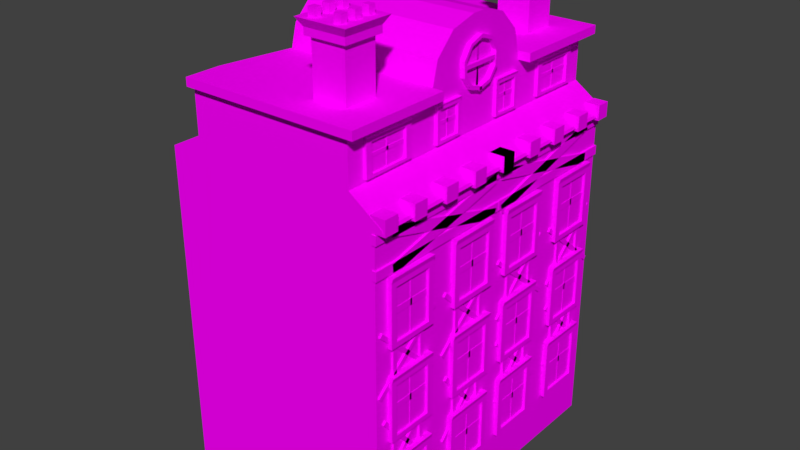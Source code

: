 # Source: b12.blend  (saved by Blender 2.77.0; exported with 4.5.12 LTS)
import bpy
from mathutils import Matrix  # noqa: F401  (used for matrix-valued properties, if any)

bpy.ops.wm.read_factory_settings(use_empty=True)
scene = bpy.context.scene
scene.name = 'Scene'

# ---- collections
col_collection_1 = bpy.data.collections.new('Collection 1'); scene.collection.children.link(col_collection_1)

# ---- images (referenced by path relative to the original .blend; pixels are not part of the script)
import os
ASSET_DIR = os.environ.get("B2B_ASSET_DIR", "")  # directory of the original .blend (textures are referenced by path, not embedded)
HERE = os.path.dirname(os.path.abspath(__file__))  # packed textures are extracted next to this script under _unpacked/

def load_image(name, relpath, width, height, colorspace="sRGB"):
    """Load a texture the original file referenced (path relative to the .blend, or extracted next to this script)."""
    p = next((c for c in (os.path.join(HERE, relpath), os.path.join(ASSET_DIR, relpath)) if relpath and os.path.exists(c)), "")
    if p:
        img = bpy.data.images.load(p, check_existing=True)
        img.name = name
    else:  # same state as the original file: an image datablock whose file is absent (Cycles renders it pink)
        img = bpy.data.images.new(name, width, height)
        img.source = "FILE"
        img.filepath = "//" + (relpath or name)
    img.colorspace_settings.name = colorspace
    return img
img_colorpalette_jpg_005 = load_image('colorPalette.jpg.005', 'colorPalette.jpg', 1024, 1024, 'sRGB')

# ---- materials (node trees are filled in below, after node groups)
mat_material_004 = bpy.data.materials.new('Material.004')
mat_material_004.alpha_threshold = 0.0
mat_material_004.roughness = 0.5
mat_material_004.line_color = (0.0, 0.0, 0.0, 1.0)

# ---- material node trees
mat_material_004.use_nodes = True; mat_material_004.node_tree.nodes.clear()
_N = mat_material_004.node_tree.nodes; _L = mat_material_004.node_tree.links
n0 = _N.new('ShaderNodeOutputMaterial'); n0.name = 'Material Output'; n0.location = (300, 300)
n1 = _N.new('ShaderNodeBsdfDiffuse'); n1.name = 'Diffuse BSDF'; n1.location = (10, 300)
n2 = _N.new('ShaderNodeTexImage'); n2.name = 'Image Texture'; n2.location = (228, 132)
n2.width = 140
n2.image = img_colorpalette_jpg_005
n3 = _N.new('ShaderNodeTexCoord'); n3.name = 'Texture Coordinate'; n3.location = (-183, 230)
_L.new(n1.outputs[0], n0.inputs[0])
_L.new(n3.outputs[2], n2.inputs[0])
_L.new(n2.outputs[0], n1.inputs[0])
n0.is_active_output = True

# ---- world
world_world = bpy.data.worlds.new('World'); scene.world = world_world
world_world.color = (0.05088, 0.05088, 0.05088)
world_world.use_sun_shadow = False
world_world.sun_shadow_jitter_overblur = 0.0
world_world.cycles.sampling_method = 'MANUAL'

# ---- meshes
me_cube = bpy.data.meshes.new('Cube')
me_cube.from_pydata([(3.02, 4.248, 0.00475), (-3.02, 4.248, 0.00475), (3.02, 4.248, 8.963), (-3.02, 4.248, 8.963), (3.02, 4.248, 9.237), (-3.02, 4.248, 9.237), (2.345, 4.248, 9.703), (3.02, 4.248, 9.237), (3.099, 4.248, 9.191), (3.038, 4.248, 8.963), (3.215, 4.248, 9.104), (3.244, 4.248, 9.03), (3.182, 4.248, 8.981), (-2.131, 4.248, 9.703), (-1.795, 1.605, 9.703), (2.345, 1.605, 9.72), (-2.131, 4.248, 10.91), (2.345, 4.248, 10.91), (-1.795, 0.1806, 12.41), (-1.795, 1.605, 10.98), (-1.795, 0.8927, 12.22), (-1.795, 1.414, 11.7), (2.345, 1.605, 10.98), (2.345, 0.1806, 12.41), (2.345, 1.414, 11.7), (2.345, 0.8927, 12.22), (2.345, 1.605, 10.91), (-1.795, 1.605, 10.91), (2.345, 3.501, 11.13), (2.345, 1.605, 11.13), (-1.795, 1.605, 11.13), (-2.131, 3.501, 11.13), (2.664, 4.455, 10.91), (2.664, 1.605, 10.91), (-2.131, 4.455, 10.91), (2.664, 4.455, 11.13), (2.664, 1.605, 11.13), (-2.131, 4.455, 11.13), (2.221, -0.01614, 11.29), (2.221, 0.4005, 11.8), (2.464, 0.4005, 11.8), (2.221, 0.6232, 11.47), (2.464, 0.6232, 11.47), (2.221, 0.6078, 11.07), (2.464, 0.6078, 11.07), (2.221, 0.3603, 10.75), (2.464, 0.3603, 10.75), (2.221, -0.04096, 10.64), (2.464, -0.04096, 10.64), (2.221, 0.0, 11.94), (2.464, 0.0, 11.94), (2.378, 0.5602, 11.34), (2.447, 0.5602, 11.34), (2.378, 0.5602, 11.24), (2.447, 0.5602, 11.24), (2.464, 0.5381, 11.44), (2.464, 0.3458, 11.73), (2.464, 0.5249, 11.1), (2.464, 0.3111, 10.83), (2.464, -0.03757, 10.73), (2.464, 0.0, 11.85), (2.351, 0.3458, 11.73), (2.351, -0.01614, 11.29), (2.351, 0.5381, 11.44), (2.351, 0.5249, 11.1), (2.351, 0.3111, 10.83), (2.351, -0.03757, 10.73), (2.351, 0.0, 11.85), (2.425, 2.53, 9.864), (2.425, 2.53, 10.58), (2.312, 2.366, 9.8), (2.425, 3.616, 9.858), (2.425, 3.616, 10.58), (2.312, 3.78, 9.787), (2.425, 2.366, 9.804), (2.425, 2.366, 10.65), (2.425, 3.78, 10.65), (2.425, 3.78, 9.787), (2.358, 2.53, 9.863), (2.358, 2.53, 10.58), (2.358, 3.616, 10.58), (2.358, 3.616, 9.858), (2.369, 2.518, 10.21), (2.369, 2.518, 10.3), (2.287, 2.518, 10.21), (2.287, 2.518, 10.3), (2.369, 3.628, 10.21), (2.369, 3.628, 10.3), (2.287, 3.628, 10.21), (2.287, 3.628, 10.3), (2.369, 3.046, 10.59), (2.369, 3.1, 10.59), (2.287, 3.046, 10.59), (2.287, 3.1, 10.59), (2.369, 3.046, 9.828), (2.369, 3.1, 9.828), (2.287, 3.046, 9.828), (2.287, 3.1, 9.828), (2.455, 2.375, 10.71), (2.281, 2.375, 10.71), (2.281, 3.771, 10.71), (2.455, 3.771, 10.71), (3.02, 0.0, 0.00475), (-3.02, 0.0, 0.00475), (3.02, 0.0, 8.966), (-3.02, 0.0, 8.963), (3.02, 0.0, 9.237), (-3.02, 0.0, 9.237), (3.02, 0.0, 9.237), (-2.131, 0.0, 9.703), (2.345, 0.0, 9.703), (3.099, 0.0, 9.192), (3.215, 0.0, 9.106), (3.244, 0.0, 9.033), (3.182, 0.0, 8.984), (3.038, 0.0, 8.966), (-1.795, 0.0, 9.703), (2.345, 0.0, 9.703), (2.447, 0.0, 11.34), (2.378, 0.0, 11.34), (2.447, 0.0, 11.24), (2.378, 0.0, 11.24), (-1.795, 0.0, 12.41), (2.345, 0.0, 12.41), (3.149, 2.626, 6.192), (3.149, 2.626, 7.554), (3.036, 2.462, 6.059), (3.149, 3.712, 6.192), (3.149, 3.712, 7.554), (3.036, 3.875, 6.059), (3.149, 2.462, 6.059), (3.149, 2.462, 7.689), (3.149, 3.875, 7.688), (3.149, 3.875, 6.059), (3.082, 2.626, 6.192), (3.082, 2.626, 7.554), (3.082, 3.712, 7.553), (3.082, 3.712, 6.192), (3.093, 2.614, 6.849), (3.093, 2.614, 7.02), (3.011, 2.614, 6.849), (3.011, 2.614, 7.02), (3.093, 3.724, 6.849), (3.093, 3.724, 7.02), (3.011, 3.724, 6.849), (3.011, 3.724, 7.02), (3.093, 3.142, 7.582), (3.093, 3.196, 7.582), (3.011, 3.142, 7.581), (3.011, 3.196, 7.581), (3.093, 3.142, 6.136), (3.093, 3.196, 6.136), (3.011, 3.142, 6.136), (3.011, 3.196, 6.136), (3.18, 2.471, 7.81), (3.005, 2.471, 7.807), (3.005, 3.866, 7.806), (3.18, 3.866, 7.808), (3.149, 2.626, 3.727), (3.149, 2.626, 5.082), (3.036, 2.462, 3.594), (3.149, 3.712, 3.727), (3.149, 3.712, 5.082), (3.036, 3.875, 3.594), (3.149, 2.462, 3.594), (3.149, 2.462, 5.214), (3.149, 3.875, 5.214), (3.149, 3.875, 3.594), (3.082, 2.626, 3.727), (3.082, 2.626, 5.082), (3.082, 3.712, 5.082), (3.082, 3.712, 3.727), (3.093, 2.614, 4.385), (3.093, 2.614, 4.555), (3.011, 2.614, 4.385), (3.011, 2.614, 4.555), (3.093, 3.724, 4.385), (3.093, 3.724, 4.555), (3.011, 3.724, 4.385), (3.011, 3.724, 4.555), (3.093, 3.142, 5.095), (3.093, 3.196, 5.095), (3.011, 3.142, 5.095), (3.011, 3.196, 5.095), (3.093, 3.142, 3.671), (3.093, 3.196, 3.671), (3.011, 3.142, 3.671), (3.011, 3.196, 3.671), (3.18, 2.471, 5.325), (3.005, 2.471, 5.325), (3.005, 3.866, 5.325), (3.18, 3.866, 5.325), (3.149, 2.626, 1.468), (3.149, 2.626, 2.823), (3.036, 2.462, 1.335), (3.149, 3.712, 1.468), (3.149, 3.712, 2.823), (3.036, 3.875, 1.335), (3.149, 2.462, 1.335), (3.149, 2.462, 2.955), (3.149, 3.875, 2.955), (3.149, 3.875, 1.335), (3.082, 2.626, 1.468), (3.082, 2.626, 2.823), (3.082, 3.712, 2.823), (3.082, 3.712, 1.468), (3.093, 2.614, 2.126), (3.093, 2.614, 2.296), (3.011, 2.614, 2.126), (3.011, 2.614, 2.296), (3.093, 3.724, 2.126), (3.093, 3.724, 2.296), (3.011, 3.724, 2.126), (3.011, 3.724, 2.296), (3.093, 3.142, 2.836), (3.093, 3.196, 2.836), (3.011, 3.142, 2.836), (3.011, 3.196, 2.836), (3.093, 3.142, 1.413), (3.093, 3.196, 1.413), (3.011, 3.142, 1.413), (3.011, 3.196, 1.413), (3.18, 2.471, 3.066), (3.005, 2.471, 3.066), (3.005, 3.866, 3.066), (3.18, 3.866, 3.066), (2.957, 3.622, 6.295), (2.957, 3.622, 5.045), (3.071, 3.724, 7.796), (3.071, 0.1093, 8.611), (3.071, 3.748, 8.071), (3.071, 0.1332, 8.887), (2.957, 3.724, 7.796), (2.957, 0.1093, 8.611), (2.957, 0.1332, 8.887), (2.957, 3.748, 8.071), (2.957, 3.737, 5.045), (2.957, 3.737, 6.295), (3.071, 3.622, 5.045), (3.071, 3.622, 6.295), (3.071, 3.737, 5.045), (3.071, 3.737, 6.295), (2.957, 2.696, 6.295), (2.957, 2.696, 5.045), (2.957, 2.811, 5.045), (2.957, 2.811, 6.295), (3.071, 2.696, 5.045), (3.071, 2.696, 6.295), (3.071, 2.811, 5.045), (3.071, 2.811, 6.295), (2.957, 2.276, 6.407), (2.957, 4.139, 4.845), (2.957, 4.213, 4.933), (2.957, 2.35, 6.495), (3.071, 4.139, 4.845), (3.071, 2.276, 6.407), (3.071, 4.213, 4.933), (3.071, 2.35, 6.495), (2.957, 3.622, 3.895), (2.957, 3.622, 2.645), (2.957, 3.737, 2.645), (2.957, 3.737, 3.895), (3.071, 3.622, 2.645), (3.071, 3.622, 3.895), (3.071, 3.737, 2.645), (3.071, 3.737, 3.895), (2.957, 2.696, 3.895), (2.957, 2.696, 2.645), (2.957, 2.811, 2.645), (2.957, 2.811, 3.895), (3.071, 2.696, 2.645), (3.071, 2.696, 3.895), (3.071, 2.811, 2.645), (3.071, 2.811, 3.895), (2.957, 2.507, 2.302), (2.957, 4.069, 4.165), (2.957, 3.981, 4.239), (2.957, 2.419, 2.375), (3.071, 4.069, 4.165), (3.071, 2.507, 2.302), (3.071, 3.981, 4.239), (3.071, 2.419, 2.375), (3.149, 0.4355, 6.192), (3.149, 0.4355, 7.554), (3.036, 0.2718, 6.059), (3.149, 1.522, 6.192), (3.149, 1.522, 7.554), (3.036, 1.685, 6.059), (3.149, 0.2718, 6.059), (3.149, 0.2718, 7.689), (3.149, 1.685, 7.688), (3.149, 1.685, 6.059), (3.082, 0.4355, 6.192), (3.082, 0.4355, 7.554), (3.082, 1.522, 7.553), (3.082, 1.522, 6.192), (3.093, 0.4235, 6.849), (3.093, 0.4235, 7.02), (3.011, 0.4235, 6.849), (3.011, 0.4235, 7.02), (3.093, 1.534, 6.849), (3.093, 1.534, 7.02), (3.011, 1.534, 6.849), (3.011, 1.534, 7.02), (3.093, 0.9515, 7.582), (3.093, 1.006, 7.582), (3.011, 0.9515, 7.581), (3.011, 1.006, 7.581), (3.093, 0.9515, 6.136), (3.093, 1.006, 6.136), (3.011, 0.9515, 6.136), (3.011, 1.006, 6.136), (3.18, 0.2808, 7.81), (3.005, 0.2808, 7.807), (3.005, 1.676, 7.806), (3.18, 1.676, 7.808), (3.149, 0.4355, 3.727), (3.149, 0.4355, 5.082), (3.036, 0.2718, 3.594), (3.149, 1.522, 3.727), (3.149, 1.522, 5.082), (3.036, 1.685, 3.594), (3.149, 0.2718, 3.594), (3.149, 0.2718, 5.214), (3.149, 1.685, 5.214), (3.149, 1.685, 3.594), (3.082, 0.4355, 3.727), (3.082, 0.4355, 5.082), (3.082, 1.522, 5.082), (3.082, 1.522, 3.727), (3.093, 0.4235, 4.385), (3.093, 0.4235, 4.555), (3.011, 0.4235, 4.385), (3.011, 0.4235, 4.555), (3.093, 1.534, 4.385), (3.093, 1.534, 4.555), (3.011, 1.534, 4.385), (3.011, 1.534, 4.555), (3.093, 0.9515, 5.095), (3.093, 1.006, 5.095), (3.011, 0.9515, 5.095), (3.011, 1.006, 5.095), (3.093, 0.9515, 3.671), (3.093, 1.006, 3.671), (3.011, 0.9515, 3.671), (3.011, 1.006, 3.671), (3.18, 0.2808, 5.325), (3.005, 0.2808, 5.325), (3.005, 1.676, 5.325), (3.18, 1.676, 5.325), (3.149, 0.4355, 1.468), (3.149, 0.4355, 2.823), (3.036, 0.2718, 1.335), (3.149, 1.522, 1.468), (3.149, 1.522, 2.823), (3.036, 1.685, 1.335), (3.149, 0.2718, 1.335), (3.149, 0.2718, 2.955), (3.149, 1.685, 2.955), (3.149, 1.685, 1.335), (3.082, 0.4355, 1.468), (3.082, 0.4355, 2.823), (3.082, 1.522, 2.823), (3.082, 1.522, 1.468), (3.093, 0.4235, 2.126), (3.093, 0.4235, 2.296), (3.011, 0.4235, 2.126), (3.011, 0.4235, 2.296), (3.093, 1.534, 2.126), (3.093, 1.534, 2.296), (3.011, 1.534, 2.126), (3.011, 1.534, 2.296), (3.093, 0.9515, 2.836), (3.093, 1.006, 2.836), (3.011, 0.9515, 2.836), (3.011, 1.006, 2.836), (3.093, 0.9515, 1.413), (3.093, 1.006, 1.413), (3.011, 0.9515, 1.413), (3.011, 1.006, 1.413), (3.18, 0.2808, 3.066), (3.005, 0.2808, 3.066), (3.005, 1.676, 3.066), (3.18, 1.676, 3.066), (2.957, 1.432, 6.295), (2.957, 1.432, 5.045), (2.957, 1.547, 5.045), (2.957, 1.547, 6.295), (3.071, 1.432, 5.045), (3.071, 1.432, 6.295), (3.071, 1.547, 5.045), (3.071, 1.547, 6.295), (2.957, 0.506, 6.295), (2.957, 0.506, 5.045), (2.957, 0.6208, 5.045), (2.957, 0.6208, 6.295), (3.071, 0.506, 5.045), (3.071, 0.506, 6.295), (3.071, 0.6208, 5.045), (3.071, 0.6208, 6.295), (2.957, 0.0857, 6.407), (2.957, 1.949, 4.845), (2.957, 2.023, 4.933), (2.957, 0.1594, 6.495), (3.071, 1.949, 4.845), (3.071, 0.0857, 6.407), (3.071, 2.023, 4.933), (3.071, 0.1594, 6.495), (2.957, 1.432, 3.895), (2.957, 1.432, 2.645), (2.957, 1.547, 2.645), (2.957, 1.547, 3.895), (3.071, 1.432, 2.645), (3.071, 1.432, 3.895), (3.071, 1.547, 2.645), (3.071, 1.547, 3.895), (2.957, 0.506, 3.895), (2.957, 0.506, 2.645), (2.957, 0.6208, 2.645), (2.957, 0.6208, 3.895), (3.071, 0.506, 2.645), (3.071, 0.506, 3.895), (3.071, 0.6208, 2.645), (3.071, 0.6208, 3.895), (2.957, 0.3172, 2.302), (2.957, 1.879, 4.165), (2.957, 1.791, 4.239), (2.957, 0.2292, 2.375), (3.071, 1.879, 4.165), (3.071, 0.3172, 2.302), (3.071, 1.791, 4.239), (3.071, 0.2292, 2.375), (2.425, 0.7597, 9.864), (2.425, 0.7597, 10.58), (2.312, 0.6652, 9.8), (2.425, 1.387, 9.858), (2.425, 1.387, 10.58), (2.312, 1.481, 9.787), (2.425, 0.6652, 9.804), (2.425, 0.6652, 10.65), (2.425, 1.481, 10.65), (2.425, 1.481, 9.787), (2.358, 0.7597, 9.863), (2.358, 0.7597, 10.58), (2.358, 1.387, 10.58), (2.358, 1.387, 9.858), (2.369, 0.7528, 10.21), (2.369, 0.7528, 10.3), (2.287, 0.7528, 10.21), (2.287, 0.7528, 10.3), (2.369, 1.394, 10.21), (2.369, 1.394, 10.3), (2.287, 1.394, 10.21), (2.287, 1.394, 10.3), (2.369, 1.058, 10.59), (2.369, 1.089, 10.59), (2.287, 1.058, 10.59), (2.287, 1.089, 10.59), (2.369, 1.058, 9.828), (2.369, 1.089, 9.828), (2.287, 1.058, 9.828), (2.287, 1.089, 9.828), (2.455, 0.6703, 10.71), (2.281, 0.6703, 10.71), (2.281, 1.476, 10.71), (2.455, 1.476, 10.71), (2.905, 3.847, 8.956), (2.905, 3.847, 9.353), (2.905, 4.243, 8.956), (2.905, 4.243, 9.353), (3.302, 3.847, 8.956), (3.302, 3.847, 9.353), (3.302, 4.243, 8.956), (3.302, 4.243, 9.353), (2.905, 2.914, 8.956), (2.905, 2.914, 9.353), (2.905, 3.31, 8.956), (2.905, 3.31, 9.353), (3.302, 2.914, 8.956), (3.302, 2.914, 9.353), (3.302, 3.31, 8.956), (3.302, 3.31, 9.353), (2.905, 1.861, 8.956), (2.905, 1.861, 9.353), (2.905, 2.258, 8.956), (2.905, 2.258, 9.353), (3.302, 1.861, 8.956), (3.302, 1.861, 9.353), (3.302, 2.258, 8.956), (3.302, 2.258, 9.353), (2.905, 0.855, 8.956), (2.905, 0.855, 9.353), (2.905, 1.252, 8.956), (2.905, 1.252, 9.353), (3.302, 0.855, 8.956), (3.302, 0.855, 9.353), (3.302, 1.252, 8.956), (3.302, 1.252, 9.353), (2.905, -0.1977, 8.956), (2.905, -0.1977, 9.353), (2.905, 0.199, 8.956), (2.905, 0.199, 9.353), (3.302, -0.1977, 8.956), (3.302, -0.1977, 9.353), (3.302, 0.199, 8.956), (3.302, 0.199, 9.353), (0.9051, 2.769, 10.65), (0.9051, 2.769, 12.48), (0.9051, 3.673, 10.65), (0.9051, 3.673, 12.48), (1.809, 2.769, 10.65), (1.809, 2.769, 12.48), (1.809, 3.673, 10.65), (1.809, 3.673, 12.48), (0.8009, 2.665, 12.48), (0.8009, 3.777, 12.48), (1.913, 3.777, 12.48), (1.913, 2.665, 12.48), (0.8009, 2.665, 12.66), (0.8009, 3.777, 12.66), (1.913, 3.777, 12.66), (1.913, 2.665, 12.66), (0.673, 2.537, 12.87), (0.673, 3.905, 12.87), (2.041, 3.905, 12.87), (2.041, 2.537, 12.87), (0.9117, 2.737, 12.78), (0.9117, 2.737, 13.09), (0.9117, 2.924, 12.78), (0.9117, 2.924, 13.09), (1.099, 2.737, 12.78), (1.099, 2.737, 13.09), (1.099, 2.924, 12.78), (1.099, 2.924, 13.09), (0.9117, 3.147, 12.78), (0.9117, 3.147, 13.09), (0.9117, 3.334, 12.78), (0.9117, 3.334, 13.09), (1.099, 3.147, 12.78), (1.099, 3.147, 13.09), (1.099, 3.334, 12.78), (1.099, 3.334, 13.09), (0.9117, 3.561, 12.78), (0.9117, 3.561, 13.09), (0.9117, 3.748, 12.78), (0.9117, 3.748, 13.09), (1.099, 3.561, 12.78), (1.099, 3.561, 13.09), (1.099, 3.748, 12.78), (1.099, 3.748, 13.09), (1.603, 2.737, 12.78), (1.603, 2.737, 13.09), (1.603, 2.924, 12.78), (1.603, 2.924, 13.09), (1.791, 2.737, 12.78), (1.791, 2.737, 13.09), (1.791, 2.924, 12.78), (1.791, 2.924, 13.09), (1.603, 3.147, 12.78), (1.603, 3.147, 13.09), (1.603, 3.334, 12.78), (1.603, 3.334, 13.09), (1.791, 3.147, 12.78), (1.791, 3.147, 13.09), (1.791, 3.334, 12.78), (1.791, 3.334, 13.09), (1.603, 3.561, 12.78), (1.603, 3.561, 13.09), (1.603, 3.748, 12.78), (1.603, 3.748, 13.09), (1.791, 3.561, 12.78), (1.791, 3.561, 13.09), (1.791, 3.748, 12.78), (1.791, 3.748, 13.09), (2.957, 0.01921, 8.691), (2.957, 4.271, 8.691), (2.957, 4.271, 8.933), (2.957, 0.01921, 8.933), (3.071, 4.271, 8.691), (3.071, 0.01921, 8.691), (3.071, 4.271, 8.933), (3.071, 0.01921, 8.933), (3.071, 0.01921, 8.107), (3.071, 4.271, 8.107), (3.071, 0.01921, 7.865), (3.071, 4.271, 7.865), (2.957, 0.01921, 8.107), (2.957, 4.271, 8.107), (2.957, 4.271, 7.865), (2.957, 0.01921, 7.865), (3.071, 3.77, 8.701), (3.071, 0.195, 7.727), (3.071, 3.662, 8.955), (3.071, 0.08691, 7.981), (2.957, 3.77, 8.701), (2.957, 0.195, 7.727), (2.957, 0.08691, 7.981), (2.957, 3.662, 8.955), (2.957, 4.083, 6.552), (2.957, 2.326, 4.871), (2.957, 2.405, 4.788), (2.957, 4.163, 6.469), (3.071, 2.326, 4.871), (3.071, 4.083, 6.552), (3.071, 2.405, 4.788), (3.071, 4.163, 6.469), (2.957, 2.363, 4.109), (2.957, 4.043, 2.352), (2.957, 4.126, 2.431), (2.957, 2.446, 4.189), (3.071, 4.043, 2.352), (3.071, 2.363, 4.109), (3.071, 4.126, 2.431), (3.071, 2.446, 4.189), (2.957, 1.893, 6.552), (2.957, 0.1358, 4.871), (2.957, 0.2152, 4.788), (2.957, 1.973, 6.469), (3.071, 0.1358, 4.871), (3.071, 1.893, 6.552), (3.071, 0.2152, 4.788), (3.071, 1.973, 6.469), (2.957, 0.1726, 4.109), (2.957, 1.853, 2.352), (2.957, 1.936, 2.431), (2.957, 0.2555, 4.189), (3.071, 1.853, 2.352), (3.071, 0.1726, 4.109), (3.071, 1.936, 2.431), (3.071, 0.2555, 4.189)], [(116, 117)], [(111, 8, 7, 108), (103, 105, 3, 1), (2, 0, 1, 3), (2, 3, 5, 4), (2, 4, 7, 8, 10, 11, 12, 9), (104, 2, 9, 115), (4, 5, 13, 6), (106, 4, 6, 110), (15, 14, 19, 22), (110, 6, 15, 117), (22, 19, 21, 24), (24, 21, 20, 25), (25, 20, 18, 23), (14, 116, 122, 18, 20, 21, 19), (15, 6, 17, 26), (14, 15, 26, 27), (6, 13, 16, 17), (13, 14, 27, 16), (28, 31, 30, 29), (27, 26, 29, 30), (16, 27, 30, 31), (26, 17, 32, 33), (32, 34, 37, 35), (33, 32, 35, 36), (17, 16, 34, 32), (28, 29, 36, 35), (16, 31, 37, 34), (31, 28, 35, 37), (29, 26, 33, 36), (38, 39, 41), (39, 40, 42, 41), (38, 41, 43), (56, 60, 67, 61), (41, 42, 44, 43), (38, 43, 45), (58, 57, 64, 65), (43, 44, 46, 45), (38, 45, 47), (45, 46, 48, 47), (57, 55, 63, 64), (55, 56, 61, 63), (38, 49, 39), (59, 58, 65, 66), (49, 50, 40, 39), (118, 52, 51, 119), (52, 54, 53, 51), (119, 51, 53, 121), (120, 54, 52, 118), (56, 55, 42, 40), (55, 57, 44, 42), (57, 58, 46, 44), (58, 59, 48, 46), (60, 56, 40, 50), (62, 63, 61), (62, 64, 63), (62, 65, 64), (62, 66, 65), (62, 61, 67), (70, 99, 100, 73), (73, 100, 101, 76, 77), (71, 72, 80, 81), (74, 70, 73, 77), (68, 69, 75, 74), (72, 71, 77, 76), (69, 72, 76, 75), (71, 68, 74, 77), (80, 79, 78, 81), (72, 69, 79, 80), (69, 68, 78, 79), (68, 71, 81, 78), (83, 85, 84, 82), (85, 89, 88, 84), (89, 87, 86, 88), (87, 83, 82, 86), (82, 84, 88, 86), (87, 89, 85, 83), (91, 93, 92, 90), (93, 97, 96, 92), (97, 95, 94, 96), (95, 91, 90, 94), (90, 92, 96, 94), (95, 97, 93, 91), (101, 100, 99, 98), (75, 76, 101, 98), (75, 98, 99, 70, 74), (13, 109, 116, 14), (12, 114, 115, 9), (11, 113, 114, 12), (10, 112, 113, 11), (8, 111, 112, 10), (4, 106, 108, 7), (3, 105, 107, 5), (5, 107, 109, 13), (0, 2, 104, 102), (0, 102, 103, 1), (54, 120, 121, 53), (123, 117, 15, 22, 24, 25, 23), (23, 18, 122, 123), (126, 155, 156, 129), (129, 156, 157, 132, 133), (127, 128, 136, 137), (130, 126, 129, 133), (124, 125, 131, 130), (128, 127, 133, 132), (125, 128, 132, 131), (127, 124, 130, 133), (136, 135, 134, 137), (128, 125, 135, 136), (125, 124, 134, 135), (124, 127, 137, 134), (139, 141, 140, 138), (141, 145, 144, 140), (145, 143, 142, 144), (143, 139, 138, 142), (138, 140, 144, 142), (143, 145, 141, 139), (147, 149, 148, 146), (149, 153, 152, 148), (153, 151, 150, 152), (151, 147, 146, 150), (146, 148, 152, 150), (151, 153, 149, 147), (157, 156, 155, 154), (131, 132, 157, 154), (131, 154, 155, 126, 130), (160, 189, 190, 163), (163, 190, 191, 166, 167), (161, 162, 170, 171), (164, 160, 163, 167), (158, 159, 165, 164), (162, 161, 167, 166), (159, 162, 166, 165), (161, 158, 164, 167), (170, 169, 168, 171), (162, 159, 169, 170), (159, 158, 168, 169), (158, 161, 171, 168), (173, 175, 174, 172), (175, 179, 178, 174), (179, 177, 176, 178), (177, 173, 172, 176), (172, 174, 178, 176), (177, 179, 175, 173), (181, 183, 182, 180), (183, 187, 186, 182), (187, 185, 184, 186), (185, 181, 180, 184), (180, 182, 186, 184), (185, 187, 183, 181), (191, 190, 189, 188), (165, 166, 191, 188), (165, 188, 189, 160, 164), (194, 223, 224, 197), (197, 224, 225, 200, 201), (195, 196, 204, 205), (198, 194, 197, 201), (192, 193, 199, 198), (196, 195, 201, 200), (193, 196, 200, 199), (195, 192, 198, 201), (204, 203, 202, 205), (196, 193, 203, 204), (193, 192, 202, 203), (192, 195, 205, 202), (207, 209, 208, 206), (209, 213, 212, 208), (213, 211, 210, 212), (211, 207, 206, 210), (206, 208, 212, 210), (211, 213, 209, 207), (215, 217, 216, 214), (217, 221, 220, 216), (221, 219, 218, 220), (219, 215, 214, 218), (214, 216, 220, 218), (219, 221, 217, 215), (225, 224, 223, 222), (199, 200, 225, 222), (199, 222, 223, 194, 198), (226, 237, 236, 227), (230, 228, 232, 235), (234, 233, 229, 231), (230, 235, 234, 231), (228, 230, 231, 229), (232, 228, 229, 233), (235, 232, 233, 234), (237, 241, 240, 236), (241, 239, 238, 240), (239, 226, 227, 238), (227, 236, 240, 238), (239, 241, 237, 226), (242, 245, 244, 243), (245, 249, 248, 244), (249, 247, 246, 248), (247, 242, 243, 246), (243, 244, 248, 246), (247, 249, 245, 242), (250, 253, 252, 251), (253, 257, 256, 252), (257, 255, 254, 256), (255, 250, 251, 254), (251, 252, 256, 254), (255, 257, 253, 250), (258, 261, 260, 259), (261, 265, 264, 260), (265, 263, 262, 264), (263, 258, 259, 262), (259, 260, 264, 262), (263, 265, 261, 258), (266, 269, 268, 267), (269, 273, 272, 268), (273, 271, 270, 272), (271, 266, 267, 270), (267, 268, 272, 270), (271, 273, 269, 266), (274, 277, 276, 275), (277, 281, 280, 276), (281, 279, 278, 280), (279, 274, 275, 278), (275, 276, 280, 278), (279, 281, 277, 274), (284, 313, 314, 287), (287, 314, 315, 290, 291), (285, 286, 294, 295), (288, 284, 287, 291), (282, 283, 289, 288), (286, 285, 291, 290), (283, 286, 290, 289), (285, 282, 288, 291), (294, 293, 292, 295), (286, 283, 293, 294), (283, 282, 292, 293), (282, 285, 295, 292), (297, 299, 298, 296), (299, 303, 302, 298), (303, 301, 300, 302), (301, 297, 296, 300), (296, 298, 302, 300), (301, 303, 299, 297), (305, 307, 306, 304), (307, 311, 310, 306), (311, 309, 308, 310), (309, 305, 304, 308), (304, 306, 310, 308), (309, 311, 307, 305), (315, 314, 313, 312), (289, 290, 315, 312), (289, 312, 313, 284, 288), (318, 347, 348, 321), (321, 348, 349, 324, 325), (319, 320, 328, 329), (322, 318, 321, 325), (316, 317, 323, 322), (320, 319, 325, 324), (317, 320, 324, 323), (319, 316, 322, 325), (328, 327, 326, 329), (320, 317, 327, 328), (317, 316, 326, 327), (316, 319, 329, 326), (331, 333, 332, 330), (333, 337, 336, 332), (337, 335, 334, 336), (335, 331, 330, 334), (330, 332, 336, 334), (335, 337, 333, 331), (339, 341, 340, 338), (341, 345, 344, 340), (345, 343, 342, 344), (343, 339, 338, 342), (338, 340, 344, 342), (343, 345, 341, 339), (349, 348, 347, 346), (323, 324, 349, 346), (323, 346, 347, 318, 322), (352, 381, 382, 355), (355, 382, 383, 358, 359), (353, 354, 362, 363), (356, 352, 355, 359), (350, 351, 357, 356), (354, 353, 359, 358), (351, 354, 358, 357), (353, 350, 356, 359), (362, 361, 360, 363), (354, 351, 361, 362), (351, 350, 360, 361), (350, 353, 363, 360), (365, 367, 366, 364), (367, 371, 370, 366), (371, 369, 368, 370), (369, 365, 364, 368), (364, 366, 370, 368), (369, 371, 367, 365), (373, 375, 374, 372), (375, 379, 378, 374), (379, 377, 376, 378), (377, 373, 372, 376), (372, 374, 378, 376), (377, 379, 375, 373), (383, 382, 381, 380), (357, 358, 383, 380), (357, 380, 381, 352, 356), (384, 387, 386, 385), (387, 391, 390, 386), (391, 389, 388, 390), (389, 384, 385, 388), (385, 386, 390, 388), (389, 391, 387, 384), (392, 395, 394, 393), (395, 399, 398, 394), (399, 397, 396, 398), (397, 392, 393, 396), (393, 394, 398, 396), (397, 399, 395, 392), (400, 403, 402, 401), (403, 407, 406, 402), (407, 405, 404, 406), (405, 400, 401, 404), (401, 402, 406, 404), (405, 407, 403, 400), (408, 411, 410, 409), (411, 415, 414, 410), (415, 413, 412, 414), (413, 408, 409, 412), (409, 410, 414, 412), (413, 415, 411, 408), (416, 419, 418, 417), (419, 423, 422, 418), (423, 421, 420, 422), (421, 416, 417, 420), (417, 418, 422, 420), (421, 423, 419, 416), (424, 427, 426, 425), (427, 431, 430, 426), (431, 429, 428, 430), (429, 424, 425, 428), (425, 426, 430, 428), (429, 431, 427, 424), (434, 463, 464, 437), (437, 464, 465, 440, 441), (435, 436, 444, 445), (438, 434, 437, 441), (432, 433, 439, 438), (436, 435, 441, 440), (433, 436, 440, 439), (435, 432, 438, 441), (444, 443, 442, 445), (436, 433, 443, 444), (433, 432, 442, 443), (432, 435, 445, 442), (447, 449, 448, 446), (449, 453, 452, 448), (453, 451, 450, 452), (451, 447, 446, 450), (446, 448, 452, 450), (451, 453, 449, 447), (455, 457, 456, 454), (457, 461, 460, 456), (461, 459, 458, 460), (459, 455, 454, 458), (454, 456, 460, 458), (459, 461, 457, 455), (465, 464, 463, 462), (439, 440, 465, 462), (439, 462, 463, 434, 438), (467, 469, 468, 466), (469, 473, 472, 468), (473, 471, 470, 472), (471, 467, 466, 470), (466, 468, 472, 470), (471, 473, 469, 467), (475, 477, 476, 474), (477, 481, 480, 476), (481, 479, 478, 480), (479, 475, 474, 478), (474, 476, 480, 478), (479, 481, 477, 475), (483, 485, 484, 482), (485, 489, 488, 484), (489, 487, 486, 488), (487, 483, 482, 486), (482, 484, 488, 486), (487, 489, 485, 483), (491, 493, 492, 490), (493, 497, 496, 492), (497, 495, 494, 496), (495, 491, 490, 494), (490, 492, 496, 494), (495, 497, 493, 491), (499, 501, 500, 498), (501, 505, 504, 500), (505, 503, 502, 504), (503, 499, 498, 502), (498, 500, 504, 502), (503, 505, 501, 499), (507, 509, 508, 506), (509, 513, 512, 508), (513, 511, 510, 512), (511, 507, 506, 510), (506, 508, 512, 510), (509, 507, 514, 515), (517, 516, 520, 521), (507, 511, 517, 514), (513, 509, 515, 516), (511, 513, 516, 517), (518, 521, 525, 522), (515, 514, 518, 519), (514, 517, 521, 518), (516, 515, 519, 520), (525, 524, 523, 522), (520, 519, 523, 524), (521, 520, 524, 525), (519, 518, 522, 523), (527, 529, 528, 526), (529, 533, 532, 528), (533, 531, 530, 532), (531, 527, 526, 530), (526, 528, 532, 530), (531, 533, 529, 527), (535, 537, 536, 534), (537, 541, 540, 536), (541, 539, 538, 540), (539, 535, 534, 538), (534, 536, 540, 538), (539, 541, 537, 535), (543, 545, 544, 542), (545, 549, 548, 544), (549, 547, 546, 548), (547, 543, 542, 546), (542, 544, 548, 546), (547, 549, 545, 543), (551, 553, 552, 550), (553, 557, 556, 552), (557, 555, 554, 556), (555, 551, 550, 554), (550, 552, 556, 554), (555, 557, 553, 551), (559, 561, 560, 558), (561, 565, 564, 560), (565, 563, 562, 564), (563, 559, 558, 562), (558, 560, 564, 562), (563, 565, 561, 559), (567, 569, 568, 566), (569, 573, 572, 568), (573, 571, 570, 572), (571, 567, 566, 570), (566, 568, 572, 570), (571, 573, 569, 567), (574, 577, 576, 575), (577, 581, 580, 576), (581, 579, 578, 580), (579, 574, 575, 578), (575, 576, 580, 578), (579, 581, 577, 574), (584, 582, 586, 589), (588, 587, 583, 585), (584, 589, 588, 585), (582, 584, 585, 583), (586, 582, 583, 587), (589, 586, 587, 588), (592, 590, 594, 597), (596, 595, 591, 593), (592, 597, 596, 593), (590, 592, 593, 591), (594, 590, 591, 595), (597, 594, 595, 596), (598, 601, 600, 599), (601, 605, 604, 600), (605, 603, 602, 604), (603, 598, 599, 602), (599, 600, 604, 602), (603, 605, 601, 598), (606, 609, 608, 607), (609, 613, 612, 608), (613, 611, 610, 612), (611, 606, 607, 610), (607, 608, 612, 610), (611, 613, 609, 606), (614, 617, 616, 615), (617, 621, 620, 616), (621, 619, 618, 620), (619, 614, 615, 618), (615, 616, 620, 618), (619, 621, 617, 614), (622, 625, 624, 623), (625, 629, 628, 624), (629, 627, 626, 628), (627, 622, 623, 626), (623, 624, 628, 626), (627, 629, 625, 622)])
_uv = me_cube.uv_layers.new(name='UVMap')
_uv.uv.foreach_set('vector', [0.6397, 0.1085, 0.6397, 0.1123, 0.6397, 0.1123, 0.6397, 0.1085, 0.6368, 0.1007, 0.6368, 0.1088, 0.6345, 0.1088, 0.6345, 0.1007, 0.6344, 0.1025, 0.6344, 0.1106, 0.6312, 0.1106, 0.6312, 0.1025, 0.6344, 0.1025, 0.6312, 0.1025, 0.6312, 0.1022, 0.6344, 0.1022, 0.6344, 0.1025, 0.6344, 0.1022, 0.6344, 0.1022, 0.6345, 0.1023, 0.6345, 0.1024, 0.6345, 0.1024, 0.6345, 0.1025, 0.6344, 0.1025, 0.6398, 0.1123, 0.6398, 0.1085, 0.6398, 0.1085, 0.6398, 0.1123, 0.6344, 0.1022, 0.6312, 0.1022, 0.6317, 0.1018, 0.6341, 0.1018, 0.6342, 0.1144, 0.6342, 0.1106, 0.6345, 0.1106, 0.6345, 0.1144, 0.6391, 0.1045, 0.6391, 0.1007, 0.6398, 0.1007, 0.6398, 0.1045, 0.6342, 0.1106, 0.6342, 0.1144, 0.6342, 0.112, 0.6342, 0.1106, 0.6398, 0.1045, 0.6398, 0.1007, 0.6402, 0.1007, 0.6402, 0.1045, 0.6407, 0.1045, 0.6407, 0.1082, 0.6404, 0.1082, 0.6404, 0.1045, 0.6404, 0.1045, 0.6404, 0.1082, 0.64, 0.1082, 0.64, 0.1045, 0.6345, 0.1134, 0.6354, 0.1134, 0.6354, 0.1158, 0.6353, 0.1158, 0.6349, 0.1157, 0.6347, 0.1152, 0.6345, 0.1146, 0.6342, 0.112, 0.6342, 0.1144, 0.6335, 0.1144, 0.6335, 0.112, 0.6391, 0.1085, 0.6391, 0.1048, 0.6398, 0.1048, 0.6398, 0.1085, 0.6341, 0.1018, 0.6317, 0.1018, 0.6317, 0.1007, 0.6341, 0.1007, 0.6362, 0.1136, 0.6362, 0.116, 0.6355, 0.116, 0.6355, 0.1136, 0.6317, 0.1146, 0.6317, 0.1106, 0.6327, 0.1109, 0.6327, 0.1146, 0.6398, 0.1085, 0.6398, 0.1048, 0.6399, 0.1048, 0.6399, 0.1085, 0.6355, 0.1136, 0.6355, 0.116, 0.6354, 0.116, 0.6354, 0.1143, 0.6345, 0.1131, 0.636, 0.1131, 0.6361, 0.1134, 0.6345, 0.1134, 0.6399, 0.1125, 0.6399, 0.1082, 0.64, 0.1082, 0.64, 0.1125, 0.6395, 0.1111, 0.6395, 0.1085, 0.6397, 0.1085, 0.6397, 0.1111, 0.636, 0.1131, 0.636, 0.1091, 0.6361, 0.1091, 0.6361, 0.1134, 0.6317, 0.1146, 0.6327, 0.1146, 0.6327, 0.1149, 0.6312, 0.1149, 0.6355, 0.1136, 0.6354, 0.1143, 0.6354, 0.1134, 0.6355, 0.1134, 0.6317, 0.1106, 0.6317, 0.1146, 0.6312, 0.1149, 0.6312, 0.1106, 0.6399, 0.1048, 0.6398, 0.1048, 0.6398, 0.1045, 0.6399, 0.1045, 0.2335, 0.01589, 0.2335, 0.02181, 0.2313, 0.02068, 0.2332, 0.02529, 0.2346, 0.02529, 0.2346, 0.02876, 0.2332, 0.02876, 0.2335, 0.01589, 0.2313, 0.02068, 0.23, 0.01772, 0.2325, 0.03177, 0.2325, 0.02876, 0.2331, 0.02876, 0.2331, 0.03177, 0.2304, 0.02181, 0.2318, 0.02181, 0.2318, 0.02477, 0.2304, 0.02477, 0.2335, 0.01589, 0.23, 0.01772, 0.23, 0.01406, 0.2376, 0.01253, 0.2376, 0.01568, 0.237, 0.01568, 0.237, 0.01253, 0.2304, 0.02477, 0.2318, 0.02477, 0.2318, 0.02842, 0.2304, 0.02842, 0.2335, 0.01589, 0.23, 0.01406, 0.2313, 0.0111, 0.2304, 0.02842, 0.2318, 0.02842, 0.2318, 0.03138, 0.2304, 0.03138, 0.2376, 0.01568, 0.2376, 0.01824, 0.237, 0.01824, 0.237, 0.01568, 0.2325, 0.03477, 0.2325, 0.03177, 0.2331, 0.03177, 0.2331, 0.03477, 0.2335, 0.01589, 0.2357, 0.02068, 0.2335, 0.02181, 0.2376, 0.009971, 0.2376, 0.01253, 0.237, 0.01253, 0.237, 0.009971, 0.2332, 0.02181, 0.2346, 0.02181, 0.2346, 0.02529, 0.2332, 0.02529, 0.2376, 0.01509, 0.2376, 0.009971, 0.238, 0.009971, 0.238, 0.01509, 0.2344, 0.02876, 0.2344, 0.02961, 0.234, 0.02961, 0.234, 0.02876, 0.2356, 0.02693, 0.2356, 0.02181, 0.2361, 0.02181, 0.2361, 0.02693, 0.2367, 0.02693, 0.2367, 0.03205, 0.2361, 0.03205, 0.2361, 0.02693, 0.2295, 0.01431, 0.2284, 0.01175, 0.2287, 0.0111, 0.23, 0.01406, 0.2284, 0.01175, 0.2265, 0.01078, 0.2265, 0.009971, 0.2287, 0.0111, 0.2265, 0.01078, 0.2247, 0.01175, 0.2244, 0.0111, 0.2265, 0.009971, 0.2247, 0.01175, 0.2235, 0.01431, 0.223, 0.01406, 0.2244, 0.0111, 0.2295, 0.01747, 0.2295, 0.01431, 0.23, 0.01406, 0.23, 0.01772, 0.1716, 0.8874, 0.1734, 0.8832, 0.1746, 0.8858, 0.1716, 0.8874, 0.1716, 0.8822, 0.1734, 0.8832, 0.1716, 0.8874, 0.1697, 0.8832, 0.1716, 0.8822, 0.1716, 0.8874, 0.1685, 0.8858, 0.1697, 0.8832, 0.1716, 0.8874, 0.1746, 0.8858, 0.1746, 0.8889, 0.5275, 0.3303, 0.527, 0.3145, 0.5344, 0.3145, 0.5339, 0.3303, 0.5359, 0.3145, 0.536, 0.3303, 0.5352, 0.3303, 0.5354, 0.3293, 0.5354, 0.3145, 0.5364, 0.3269, 0.5364, 0.3145, 0.5367, 0.3145, 0.5367, 0.3269, 0.5332, 0.3407, 0.5327, 0.3407, 0.5327, 0.3303, 0.5332, 0.3303, 0.5257, 0.3291, 0.5257, 0.3167, 0.5265, 0.3155, 0.5265, 0.3303, 0.5207, 0.3167, 0.5207, 0.3291, 0.52, 0.3303, 0.52, 0.3155, 0.5257, 0.3167, 0.5207, 0.3167, 0.52, 0.3155, 0.5265, 0.3155, 0.5207, 0.3291, 0.5257, 0.3291, 0.5265, 0.3303, 0.52, 0.3303, 0.1778, 0.804, 0.1828, 0.804, 0.1828, 0.8164, 0.1778, 0.8164, 0.5205, 0.3303, 0.5205, 0.3383, 0.5202, 0.3383, 0.5202, 0.3303, 0.5364, 0.3392, 0.5364, 0.3269, 0.5367, 0.3269, 0.5367, 0.3392, 0.5205, 0.3383, 0.5205, 0.3303, 0.5208, 0.3303, 0.5208, 0.3383, 0.5218, 0.3309, 0.5218, 0.3303, 0.5221, 0.3303, 0.5221, 0.3309, 0.5211, 0.3385, 0.5211, 0.3303, 0.5213, 0.3303, 0.5213, 0.3385, 0.5221, 0.3309, 0.5221, 0.3303, 0.5223, 0.3303, 0.5223, 0.3309, 0.5211, 0.3303, 0.5211, 0.3385, 0.5208, 0.3385, 0.5208, 0.3303, 0.534, 0.3385, 0.5336, 0.3385, 0.5336, 0.3303, 0.534, 0.3303, 0.5195, 0.3303, 0.5199, 0.3303, 0.5199, 0.3385, 0.5195, 0.3385, 0.5218, 0.3303, 0.5218, 0.3309, 0.5216, 0.3309, 0.5216, 0.3303, 0.537, 0.3275, 0.537, 0.3405, 0.5367, 0.3405, 0.5367, 0.3275, 0.5228, 0.3303, 0.5228, 0.3309, 0.5226, 0.3309, 0.5226, 0.3303, 0.537, 0.3145, 0.537, 0.3275, 0.5367, 0.3275, 0.5367, 0.3145, 0.536, 0.3145, 0.5364, 0.3145, 0.5364, 0.3275, 0.536, 0.3275, 0.536, 0.3275, 0.5364, 0.3275, 0.5364, 0.3405, 0.536, 0.3405, 0.5319, 0.3303, 0.5327, 0.3303, 0.5327, 0.3424, 0.5319, 0.3424, 0.5265, 0.3155, 0.52, 0.3155, 0.5195, 0.3145, 0.527, 0.3145, 0.5351, 0.3293, 0.5352, 0.3303, 0.5344, 0.3303, 0.5346, 0.3145, 0.5351, 0.3145, 0.6363, 0.1091, 0.6363, 0.1129, 0.6361, 0.1129, 0.6361, 0.1115, 0.6398, 0.1085, 0.6398, 0.1123, 0.6398, 0.1123, 0.6398, 0.1085, 0.6399, 0.1085, 0.6399, 0.1123, 0.6398, 0.1123, 0.6398, 0.1085, 0.6368, 0.1091, 0.6368, 0.1129, 0.6367, 0.1129, 0.6367, 0.1091, 0.6397, 0.1123, 0.6397, 0.1085, 0.6398, 0.1085, 0.6398, 0.1123, 0.6312, 0.1007, 0.6312, 0.1007, 0.6312, 0.1007, 0.6312, 0.1007, 0.6345, 0.1088, 0.6368, 0.1088, 0.6368, 0.1091, 0.6345, 0.1091, 0.6367, 0.1091, 0.6367, 0.1129, 0.6363, 0.1129, 0.6363, 0.1091, 0.6368, 0.1088, 0.6368, 0.1007, 0.6391, 0.1007, 0.6391, 0.1088, 0.6391, 0.1143, 0.6368, 0.1143, 0.6368, 0.1088, 0.6391, 0.1088, 0.2373, 0.03205, 0.2373, 0.02693, 0.2377, 0.02693, 0.2377, 0.03205, 0.6327, 0.1106, 0.6342, 0.1106, 0.6342, 0.112, 0.6335, 0.112, 0.6331, 0.1119, 0.6328, 0.1114, 0.6327, 0.1107, 0.64, 0.1045, 0.64, 0.1082, 0.6399, 0.1082, 0.6399, 0.1045, 0.5275, 0.3303, 0.527, 0.3145, 0.5344, 0.3145, 0.5339, 0.3303, 0.5359, 0.3145, 0.536, 0.3303, 0.5352, 0.3303, 0.5354, 0.3293, 0.5354, 0.3145, 0.5364, 0.3269, 0.5364, 0.3145, 0.5367, 0.3145, 0.5367, 0.3269, 0.5332, 0.3407, 0.5327, 0.3407, 0.5327, 0.3303, 0.5332, 0.3303, 0.5257, 0.3291, 0.5257, 0.3167, 0.5265, 0.3155, 0.5265, 0.3303, 0.5207, 0.3167, 0.5207, 0.3291, 0.52, 0.3303, 0.52, 0.3155, 0.5257, 0.3167, 0.5207, 0.3167, 0.52, 0.3155, 0.5265, 0.3155, 0.5207, 0.3291, 0.5257, 0.3291, 0.5265, 0.3303, 0.52, 0.3303, 0.1778, 0.804, 0.1828, 0.804, 0.1828, 0.8164, 0.1778, 0.8164, 0.5205, 0.3303, 0.5205, 0.3383, 0.5202, 0.3383, 0.5202, 0.3303, 0.5364, 0.3392, 0.5364, 0.3269, 0.5367, 0.3269, 0.5367, 0.3392, 0.5205, 0.3383, 0.5205, 0.3303, 0.5208, 0.3303, 0.5208, 0.3383, 0.5218, 0.3309, 0.5218, 0.3303, 0.5221, 0.3303, 0.5221, 0.3309, 0.5211, 0.3385, 0.5211, 0.3303, 0.5213, 0.3303, 0.5213, 0.3385, 0.5221, 0.3309, 0.5221, 0.3303, 0.5223, 0.3303, 0.5223, 0.3309, 0.5211, 0.3303, 0.5211, 0.3385, 0.5208, 0.3385, 0.5208, 0.3303, 0.534, 0.3385, 0.5336, 0.3385, 0.5336, 0.3303, 0.534, 0.3303, 0.5195, 0.3303, 0.5199, 0.3303, 0.5199, 0.3385, 0.5195, 0.3385, 0.5218, 0.3303, 0.5218, 0.3309, 0.5216, 0.3309, 0.5216, 0.3303, 0.537, 0.3275, 0.537, 0.3405, 0.5367, 0.3405, 0.5367, 0.3275, 0.5228, 0.3303, 0.5228, 0.3309, 0.5226, 0.3309, 0.5226, 0.3303, 0.537, 0.3145, 0.537, 0.3275, 0.5367, 0.3275, 0.5367, 0.3145, 0.536, 0.3145, 0.5364, 0.3145, 0.5364, 0.3275, 0.536, 0.3275, 0.536, 0.3275, 0.5364, 0.3275, 0.5364, 0.3405, 0.536, 0.3405, 0.5319, 0.3303, 0.5327, 0.3303, 0.5327, 0.3424, 0.5319, 0.3424, 0.5265, 0.3155, 0.52, 0.3155, 0.5195, 0.3145, 0.527, 0.3145, 0.5351, 0.3293, 0.5352, 0.3303, 0.5344, 0.3303, 0.5346, 0.3145, 0.5351, 0.3145, 0.5275, 0.3303, 0.527, 0.3145, 0.5344, 0.3145, 0.5339, 0.3303, 0.5359, 0.3145, 0.536, 0.3303, 0.5352, 0.3303, 0.5354, 0.3293, 0.5354, 0.3145, 0.5364, 0.3269, 0.5364, 0.3145, 0.5367, 0.3145, 0.5367, 0.3269, 0.5332, 0.3407, 0.5327, 0.3407, 0.5327, 0.3303, 0.5332, 0.3303, 0.5257, 0.3291, 0.5257, 0.3167, 0.5265, 0.3155, 0.5265, 0.3303, 0.5207, 0.3167, 0.5207, 0.3291, 0.52, 0.3303, 0.52, 0.3155, 0.5257, 0.3167, 0.5207, 0.3167, 0.52, 0.3155, 0.5265, 0.3155, 0.5207, 0.3291, 0.5257, 0.3291, 0.5265, 0.3303, 0.52, 0.3303, 0.1778, 0.804, 0.1828, 0.804, 0.1828, 0.8164, 0.1778, 0.8164, 0.5205, 0.3303, 0.5205, 0.3383, 0.5202, 0.3383, 0.5202, 0.3303, 0.5364, 0.3392, 0.5364, 0.3269, 0.5367, 0.3269, 0.5367, 0.3392, 0.5205, 0.3383, 0.5205, 0.3303, 0.5208, 0.3303, 0.5208, 0.3383, 0.5218, 0.3309, 0.5218, 0.3303, 0.5221, 0.3303, 0.5221, 0.3309, 0.5211, 0.3385, 0.5211, 0.3303, 0.5213, 0.3303, 0.5213, 0.3385, 0.5221, 0.3309, 0.5221, 0.3303, 0.5223, 0.3303, 0.5223, 0.3309, 0.5211, 0.3303, 0.5211, 0.3385, 0.5208, 0.3385, 0.5208, 0.3303, 0.534, 0.3385, 0.5336, 0.3385, 0.5336, 0.3303, 0.534, 0.3303, 0.5195, 0.3303, 0.5199, 0.3303, 0.5199, 0.3385, 0.5195, 0.3385, 0.5218, 0.3303, 0.5218, 0.3309, 0.5216, 0.3309, 0.5216, 0.3303, 0.537, 0.3275, 0.537, 0.3405, 0.5367, 0.3405, 0.5367, 0.3275, 0.5228, 0.3303, 0.5228, 0.3309, 0.5226, 0.3309, 0.5226, 0.3303, 0.537, 0.3145, 0.537, 0.3275, 0.5367, 0.3275, 0.5367, 0.3145, 0.536, 0.3145, 0.5364, 0.3145, 0.5364, 0.3275, 0.536, 0.3275, 0.536, 0.3275, 0.5364, 0.3275, 0.5364, 0.3405, 0.536, 0.3405, 0.5319, 0.3303, 0.5327, 0.3303, 0.5327, 0.3424, 0.5319, 0.3424, 0.5265, 0.3155, 0.52, 0.3155, 0.5195, 0.3145, 0.527, 0.3145, 0.5351, 0.3293, 0.5352, 0.3303, 0.5344, 0.3303, 0.5346, 0.3145, 0.5351, 0.3145, 0.5275, 0.3303, 0.527, 0.3145, 0.5344, 0.3145, 0.5339, 0.3303, 0.5359, 0.3145, 0.536, 0.3303, 0.5352, 0.3303, 0.5354, 0.3293, 0.5354, 0.3145, 0.5364, 0.3269, 0.5364, 0.3145, 0.5367, 0.3145, 0.5367, 0.3269, 0.5332, 0.3407, 0.5327, 0.3407, 0.5327, 0.3303, 0.5332, 0.3303, 0.5257, 0.3291, 0.5257, 0.3167, 0.5265, 0.3155, 0.5265, 0.3303, 0.5207, 0.3167, 0.5207, 0.3291, 0.52, 0.3303, 0.52, 0.3155, 0.5257, 0.3167, 0.5207, 0.3167, 0.52, 0.3155, 0.5265, 0.3155, 0.5207, 0.3291, 0.5257, 0.3291, 0.5265, 0.3303, 0.52, 0.3303, 0.1778, 0.804, 0.1828, 0.804, 0.1828, 0.8164, 0.1778, 0.8164, 0.5205, 0.3303, 0.5205, 0.3383, 0.5202, 0.3383, 0.5202, 0.3303, 0.5364, 0.3392, 0.5364, 0.3269, 0.5367, 0.3269, 0.5367, 0.3392, 0.5205, 0.3383, 0.5205, 0.3303, 0.5208, 0.3303, 0.5208, 0.3383, 0.5218, 0.3309, 0.5218, 0.3303, 0.5221, 0.3303, 0.5221, 0.3309, 0.5211, 0.3385, 0.5211, 0.3303, 0.5213, 0.3303, 0.5213, 0.3385, 0.5221, 0.3309, 0.5221, 0.3303, 0.5223, 0.3303, 0.5223, 0.3309, 0.5211, 0.3303, 0.5211, 0.3385, 0.5208, 0.3385, 0.5208, 0.3303, 0.534, 0.3385, 0.5336, 0.3385, 0.5336, 0.3303, 0.534, 0.3303, 0.5195, 0.3303, 0.5199, 0.3303, 0.5199, 0.3385, 0.5195, 0.3385, 0.5218, 0.3303, 0.5218, 0.3309, 0.5216, 0.3309, 0.5216, 0.3303, 0.537, 0.3275, 0.537, 0.3405, 0.5367, 0.3405, 0.5367, 0.3275, 0.5228, 0.3303, 0.5228, 0.3309, 0.5226, 0.3309, 0.5226, 0.3303, 0.537, 0.3145, 0.537, 0.3275, 0.5367, 0.3275, 0.5367, 0.3145, 0.536, 0.3145, 0.5364, 0.3145, 0.5364, 0.3275, 0.536, 0.3275, 0.536, 0.3275, 0.5364, 0.3275, 0.5364, 0.3405, 0.536, 0.3405, 0.5319, 0.3303, 0.5327, 0.3303, 0.5327, 0.3424, 0.5319, 0.3424, 0.5265, 0.3155, 0.52, 0.3155, 0.5195, 0.3145, 0.527, 0.3145, 0.5351, 0.3293, 0.5352, 0.3303, 0.5344, 0.3303, 0.5346, 0.3145, 0.5351, 0.3145, 0.5307, 0.1996, 0.5312, 0.1996, 0.5312, 0.208, 0.5307, 0.208, 0.5253, 0.2083, 0.5253, 0.2075, 0.5258, 0.2075, 0.5258, 0.2083, 0.5258, 0.2083, 0.5258, 0.2075, 0.5263, 0.2075, 0.5263, 0.2083, 0.5278, 0.1911, 0.5283, 0.1911, 0.5283, 0.2075, 0.5278, 0.2075, 0.5249, 0.1911, 0.5253, 0.1911, 0.5253, 0.2075, 0.5249, 0.2075, 0.5268, 0.1911, 0.5273, 0.1911, 0.5273, 0.2075, 0.5268, 0.2075, 0.5224, 0.2075, 0.5219, 0.2075, 0.5219, 0.1911, 0.5224, 0.1911, 0.5332, 0.2041, 0.5337, 0.2041, 0.5337, 0.2105, 0.5332, 0.2105, 0.5302, 0.1911, 0.5307, 0.1911, 0.5307, 0.1996, 0.5302, 0.1996, 0.5332, 0.1976, 0.5337, 0.1976, 0.5337, 0.2041, 0.5332, 0.2041, 0.5218, 0.2091, 0.5214, 0.2091, 0.5214, 0.2083, 0.5218, 0.2083, 0.5282, 0.2083, 0.5278, 0.2083, 0.5278, 0.2075, 0.5282, 0.2075, 0.5317, 0.1911, 0.5322, 0.1911, 0.5322, 0.1996, 0.5317, 0.1996, 0.5342, 0.1976, 0.5337, 0.1976, 0.5337, 0.1911, 0.5342, 0.1911, 0.5312, 0.1996, 0.5317, 0.1996, 0.5317, 0.208, 0.5312, 0.208, 0.5342, 0.1911, 0.5347, 0.1911, 0.5347, 0.1976, 0.5342, 0.1976, 0.5278, 0.2083, 0.5274, 0.2083, 0.5274, 0.2075, 0.5278, 0.2075, 0.5253, 0.2083, 0.525, 0.2083, 0.525, 0.2075, 0.5253, 0.2075, 0.5258, 0.2075, 0.5253, 0.2075, 0.5253, 0.1911, 0.5258, 0.1911, 0.5224, 0.1911, 0.5229, 0.1911, 0.5229, 0.2075, 0.5224, 0.2075, 0.5268, 0.2075, 0.5263, 0.2075, 0.5263, 0.1911, 0.5268, 0.1911, 0.5239, 0.1911, 0.5244, 0.1911, 0.5244, 0.2075, 0.5239, 0.2075, 0.5219, 0.2075, 0.5219, 0.2083, 0.5214, 0.2083, 0.5214, 0.2075, 0.5244, 0.2083, 0.5244, 0.2075, 0.5249, 0.2075, 0.5249, 0.2083, 0.5288, 0.1996, 0.5293, 0.1996, 0.5293, 0.208, 0.5288, 0.208, 0.5332, 0.1976, 0.5327, 0.1976, 0.5327, 0.1911, 0.5332, 0.1911, 0.5322, 0.1911, 0.5327, 0.1911, 0.5327, 0.1996, 0.5322, 0.1996, 0.5337, 0.2041, 0.5342, 0.2041, 0.5342, 0.2105, 0.5337, 0.2105, 0.5317, 0.2088, 0.5313, 0.2088, 0.5313, 0.208, 0.5317, 0.208, 0.5261, 0.2091, 0.5257, 0.2091, 0.5257, 0.2083, 0.5261, 0.2083, 0.5322, 0.1996, 0.5327, 0.1996, 0.5327, 0.208, 0.5322, 0.208, 0.5332, 0.2041, 0.5327, 0.2041, 0.5327, 0.1976, 0.5332, 0.1976, 0.5307, 0.1911, 0.5312, 0.1911, 0.5312, 0.1996, 0.5307, 0.1996, 0.5337, 0.1976, 0.5342, 0.1976, 0.5342, 0.2041, 0.5337, 0.2041, 0.5292, 0.2088, 0.5288, 0.2088, 0.5288, 0.208, 0.5292, 0.208, 0.5272, 0.2083, 0.5268, 0.2083, 0.5268, 0.2075, 0.5272, 0.2075, 0.5229, 0.1911, 0.5234, 0.1911, 0.5234, 0.2075, 0.5229, 0.2075, 0.5263, 0.2075, 0.5258, 0.2075, 0.5258, 0.1911, 0.5263, 0.1911, 0.5209, 0.1911, 0.5214, 0.1911, 0.5214, 0.2075, 0.5209, 0.2075, 0.5239, 0.2075, 0.5234, 0.2075, 0.5234, 0.1911, 0.5239, 0.1911, 0.5224, 0.2083, 0.5224, 0.2075, 0.5229, 0.2075, 0.5229, 0.2083, 0.5229, 0.2083, 0.5229, 0.2075, 0.5234, 0.2075, 0.5234, 0.2083, 0.5275, 0.3303, 0.527, 0.3145, 0.5344, 0.3145, 0.5339, 0.3303, 0.5359, 0.3145, 0.536, 0.3303, 0.5352, 0.3303, 0.5354, 0.3293, 0.5354, 0.3145, 0.5364, 0.3269, 0.5364, 0.3145, 0.5367, 0.3145, 0.5367, 0.3269, 0.5332, 0.3407, 0.5327, 0.3407, 0.5327, 0.3303, 0.5332, 0.3303, 0.5257, 0.3291, 0.5257, 0.3167, 0.5265, 0.3155, 0.5265, 0.3303, 0.5207, 0.3167, 0.5207, 0.3291, 0.52, 0.3303, 0.52, 0.3155, 0.5257, 0.3167, 0.5207, 0.3167, 0.52, 0.3155, 0.5265, 0.3155, 0.5207, 0.3291, 0.5257, 0.3291, 0.5265, 0.3303, 0.52, 0.3303, 0.1778, 0.804, 0.1828, 0.804, 0.1828, 0.8164, 0.1778, 0.8164, 0.5205, 0.3303, 0.5205, 0.3383, 0.5202, 0.3383, 0.5202, 0.3303, 0.5364, 0.3392, 0.5364, 0.3269, 0.5367, 0.3269, 0.5367, 0.3392, 0.5205, 0.3383, 0.5205, 0.3303, 0.5208, 0.3303, 0.5208, 0.3383, 0.5218, 0.3309, 0.5218, 0.3303, 0.5221, 0.3303, 0.5221, 0.3309, 0.5211, 0.3385, 0.5211, 0.3303, 0.5213, 0.3303, 0.5213, 0.3385, 0.5221, 0.3309, 0.5221, 0.3303, 0.5223, 0.3303, 0.5223, 0.3309, 0.5211, 0.3303, 0.5211, 0.3385, 0.5208, 0.3385, 0.5208, 0.3303, 0.534, 0.3385, 0.5336, 0.3385, 0.5336, 0.3303, 0.534, 0.3303, 0.5195, 0.3303, 0.5199, 0.3303, 0.5199, 0.3385, 0.5195, 0.3385, 0.5218, 0.3303, 0.5218, 0.3309, 0.5216, 0.3309, 0.5216, 0.3303, 0.537, 0.3275, 0.537, 0.3405, 0.5367, 0.3405, 0.5367, 0.3275, 0.5228, 0.3303, 0.5228, 0.3309, 0.5226, 0.3309, 0.5226, 0.3303, 0.537, 0.3145, 0.537, 0.3275, 0.5367, 0.3275, 0.5367, 0.3145, 0.536, 0.3145, 0.5364, 0.3145, 0.5364, 0.3275, 0.536, 0.3275, 0.536, 0.3275, 0.5364, 0.3275, 0.5364, 0.3405, 0.536, 0.3405, 0.5319, 0.3303, 0.5327, 0.3303, 0.5327, 0.3424, 0.5319, 0.3424, 0.5265, 0.3155, 0.52, 0.3155, 0.5195, 0.3145, 0.527, 0.3145, 0.5351, 0.3293, 0.5352, 0.3303, 0.5344, 0.3303, 0.5346, 0.3145, 0.5351, 0.3145, 0.5275, 0.3303, 0.527, 0.3145, 0.5344, 0.3145, 0.5339, 0.3303, 0.5359, 0.3145, 0.536, 0.3303, 0.5352, 0.3303, 0.5354, 0.3293, 0.5354, 0.3145, 0.5364, 0.3269, 0.5364, 0.3145, 0.5367, 0.3145, 0.5367, 0.3269, 0.5332, 0.3407, 0.5327, 0.3407, 0.5327, 0.3303, 0.5332, 0.3303, 0.5257, 0.3291, 0.5257, 0.3167, 0.5265, 0.3155, 0.5265, 0.3303, 0.5207, 0.3167, 0.5207, 0.3291, 0.52, 0.3303, 0.52, 0.3155, 0.5257, 0.3167, 0.5207, 0.3167, 0.52, 0.3155, 0.5265, 0.3155, 0.5207, 0.3291, 0.5257, 0.3291, 0.5265, 0.3303, 0.52, 0.3303, 0.1778, 0.804, 0.1828, 0.804, 0.1828, 0.8164, 0.1778, 0.8164, 0.5205, 0.3303, 0.5205, 0.3383, 0.5202, 0.3383, 0.5202, 0.3303, 0.5364, 0.3392, 0.5364, 0.3269, 0.5367, 0.3269, 0.5367, 0.3392, 0.5205, 0.3383, 0.5205, 0.3303, 0.5208, 0.3303, 0.5208, 0.3383, 0.5218, 0.3309, 0.5218, 0.3303, 0.5221, 0.3303, 0.5221, 0.3309, 0.5211, 0.3385, 0.5211, 0.3303, 0.5213, 0.3303, 0.5213, 0.3385, 0.5221, 0.3309, 0.5221, 0.3303, 0.5223, 0.3303, 0.5223, 0.3309, 0.5211, 0.3303, 0.5211, 0.3385, 0.5208, 0.3385, 0.5208, 0.3303, 0.534, 0.3385, 0.5336, 0.3385, 0.5336, 0.3303, 0.534, 0.3303, 0.5195, 0.3303, 0.5199, 0.3303, 0.5199, 0.3385, 0.5195, 0.3385, 0.5218, 0.3303, 0.5218, 0.3309, 0.5216, 0.3309, 0.5216, 0.3303, 0.537, 0.3275, 0.537, 0.3405, 0.5367, 0.3405, 0.5367, 0.3275, 0.5228, 0.3303, 0.5228, 0.3309, 0.5226, 0.3309, 0.5226, 0.3303, 0.537, 0.3145, 0.537, 0.3275, 0.5367, 0.3275, 0.5367, 0.3145, 0.536, 0.3145, 0.5364, 0.3145, 0.5364, 0.3275, 0.536, 0.3275, 0.536, 0.3275, 0.5364, 0.3275, 0.5364, 0.3405, 0.536, 0.3405, 0.5319, 0.3303, 0.5327, 0.3303, 0.5327, 0.3424, 0.5319, 0.3424, 0.5265, 0.3155, 0.52, 0.3155, 0.5195, 0.3145, 0.527, 0.3145, 0.5351, 0.3293, 0.5352, 0.3303, 0.5344, 0.3303, 0.5346, 0.3145, 0.5351, 0.3145, 0.5275, 0.3303, 0.527, 0.3145, 0.5344, 0.3145, 0.5339, 0.3303, 0.5359, 0.3145, 0.536, 0.3303, 0.5352, 0.3303, 0.5354, 0.3293, 0.5354, 0.3145, 0.5364, 0.3269, 0.5364, 0.3145, 0.5367, 0.3145, 0.5367, 0.3269, 0.5332, 0.3407, 0.5327, 0.3407, 0.5327, 0.3303, 0.5332, 0.3303, 0.5257, 0.3291, 0.5257, 0.3167, 0.5265, 0.3155, 0.5265, 0.3303, 0.5207, 0.3167, 0.5207, 0.3291, 0.52, 0.3303, 0.52, 0.3155, 0.5257, 0.3167, 0.5207, 0.3167, 0.52, 0.3155, 0.5265, 0.3155, 0.5207, 0.3291, 0.5257, 0.3291, 0.5265, 0.3303, 0.52, 0.3303, 0.1778, 0.804, 0.1828, 0.804, 0.1828, 0.8164, 0.1778, 0.8164, 0.5205, 0.3303, 0.5205, 0.3383, 0.5202, 0.3383, 0.5202, 0.3303, 0.5364, 0.3392, 0.5364, 0.3269, 0.5367, 0.3269, 0.5367, 0.3392, 0.5205, 0.3383, 0.5205, 0.3303, 0.5208, 0.3303, 0.5208, 0.3383, 0.5218, 0.3309, 0.5218, 0.3303, 0.5221, 0.3303, 0.5221, 0.3309, 0.5211, 0.3385, 0.5211, 0.3303, 0.5213, 0.3303, 0.5213, 0.3385, 0.5221, 0.3309, 0.5221, 0.3303, 0.5223, 0.3303, 0.5223, 0.3309, 0.5211, 0.3303, 0.5211, 0.3385, 0.5208, 0.3385, 0.5208, 0.3303, 0.534, 0.3385, 0.5336, 0.3385, 0.5336, 0.3303, 0.534, 0.3303, 0.5195, 0.3303, 0.5199, 0.3303, 0.5199, 0.3385, 0.5195, 0.3385, 0.5218, 0.3303, 0.5218, 0.3309, 0.5216, 0.3309, 0.5216, 0.3303, 0.537, 0.3275, 0.537, 0.3405, 0.5367, 0.3405, 0.5367, 0.3275, 0.5228, 0.3303, 0.5228, 0.3309, 0.5226, 0.3309, 0.5226, 0.3303, 0.537, 0.3145, 0.537, 0.3275, 0.5367, 0.3275, 0.5367, 0.3145, 0.536, 0.3145, 0.5364, 0.3145, 0.5364, 0.3275, 0.536, 0.3275, 0.536, 0.3275, 0.5364, 0.3275, 0.5364, 0.3405, 0.536, 0.3405, 0.5319, 0.3303, 0.5327, 0.3303, 0.5327, 0.3424, 0.5319, 0.3424, 0.5265, 0.3155, 0.52, 0.3155, 0.5195, 0.3145, 0.527, 0.3145, 0.5351, 0.3293, 0.5352, 0.3303, 0.5344, 0.3303, 0.5346, 0.3145, 0.5351, 0.3145, 0.5312, 0.1911, 0.5317, 0.1911, 0.5317, 0.1996, 0.5312, 0.1996, 0.5347, 0.1911, 0.5352, 0.1911, 0.5352, 0.1976, 0.5347, 0.1976, 0.5317, 0.1996, 0.5322, 0.1996, 0.5322, 0.208, 0.5317, 0.208, 0.5209, 0.2075, 0.5214, 0.2075, 0.5214, 0.214, 0.5209, 0.214, 0.5296, 0.2088, 0.5293, 0.2088, 0.5293, 0.208, 0.5296, 0.208, 0.5288, 0.2083, 0.5284, 0.2083, 0.5284, 0.2075, 0.5288, 0.2075, 0.5293, 0.1911, 0.5298, 0.1911, 0.5298, 0.1996, 0.5293, 0.1996, 0.5347, 0.1976, 0.5352, 0.1976, 0.5352, 0.2041, 0.5347, 0.2041, 0.5302, 0.1996, 0.5298, 0.1996, 0.5298, 0.1911, 0.5302, 0.1911, 0.5347, 0.2041, 0.5352, 0.2041, 0.5352, 0.2105, 0.5347, 0.2105, 0.5307, 0.2088, 0.5304, 0.2088, 0.5304, 0.208, 0.5307, 0.208, 0.5267, 0.2083, 0.5263, 0.2083, 0.5263, 0.2075, 0.5267, 0.2075, 0.5224, 0.2075, 0.5219, 0.2075, 0.5219, 0.1911, 0.5224, 0.1911, 0.5268, 0.1911, 0.5273, 0.1911, 0.5273, 0.2075, 0.5268, 0.2075, 0.5249, 0.1911, 0.5253, 0.1911, 0.5253, 0.2075, 0.5249, 0.2075, 0.5278, 0.1911, 0.5283, 0.1911, 0.5283, 0.2075, 0.5278, 0.2075, 0.5258, 0.2083, 0.5258, 0.2075, 0.5263, 0.2075, 0.5263, 0.2083, 0.5253, 0.2083, 0.5253, 0.2075, 0.5258, 0.2075, 0.5258, 0.2083, 0.5302, 0.1996, 0.5307, 0.1996, 0.5307, 0.208, 0.5302, 0.208, 0.5327, 0.2041, 0.5332, 0.2041, 0.5332, 0.2105, 0.5327, 0.2105, 0.5302, 0.208, 0.5298, 0.208, 0.5298, 0.1996, 0.5302, 0.1996, 0.5219, 0.2075, 0.5224, 0.2075, 0.5224, 0.214, 0.5219, 0.214, 0.5311, 0.2088, 0.5307, 0.2088, 0.5307, 0.208, 0.5311, 0.208, 0.5257, 0.2091, 0.5253, 0.2091, 0.5253, 0.2083, 0.5257, 0.2083, 0.5288, 0.1911, 0.5293, 0.1911, 0.5293, 0.1996, 0.5288, 0.1996, 0.5332, 0.1911, 0.5337, 0.1911, 0.5337, 0.1976, 0.5332, 0.1976, 0.5298, 0.208, 0.5293, 0.208, 0.5293, 0.1996, 0.5298, 0.1996, 0.5342, 0.2041, 0.5347, 0.2041, 0.5347, 0.2105, 0.5342, 0.2105, 0.5301, 0.2088, 0.5298, 0.2088, 0.5298, 0.208, 0.5301, 0.208, 0.5321, 0.2088, 0.5317, 0.2088, 0.5317, 0.208, 0.5321, 0.208, 0.5214, 0.1911, 0.5219, 0.1911, 0.5219, 0.2075, 0.5214, 0.2075, 0.5288, 0.2075, 0.5283, 0.2075, 0.5283, 0.1911, 0.5288, 0.1911, 0.5244, 0.1911, 0.5249, 0.1911, 0.5249, 0.2075, 0.5244, 0.2075, 0.5278, 0.2075, 0.5273, 0.2075, 0.5273, 0.1911, 0.5278, 0.1911, 0.5239, 0.2083, 0.5239, 0.2075, 0.5244, 0.2075, 0.5244, 0.2083, 0.5234, 0.2083, 0.5234, 0.2075, 0.5239, 0.2075, 0.5239, 0.2083, 0.5275, 0.3303, 0.527, 0.3145, 0.5344, 0.3145, 0.5339, 0.3303, 0.5359, 0.3145, 0.536, 0.3303, 0.5352, 0.3303, 0.5354, 0.3293, 0.5354, 0.3145, 0.5364, 0.3269, 0.5364, 0.3145, 0.5367, 0.3145, 0.5367, 0.3269, 0.5332, 0.3407, 0.5327, 0.3407, 0.5327, 0.3303, 0.5332, 0.3303, 0.5257, 0.3291, 0.5257, 0.3167, 0.5265, 0.3155, 0.5265, 0.3303, 0.5207, 0.3167, 0.5207, 0.3291, 0.52, 0.3303, 0.52, 0.3155, 0.5257, 0.3167, 0.5207, 0.3167, 0.52, 0.3155, 0.5265, 0.3155, 0.5207, 0.3291, 0.5257, 0.3291, 0.5265, 0.3303, 0.52, 0.3303, 0.1778, 0.804, 0.1828, 0.804, 0.1828, 0.8164, 0.1778, 0.8164, 0.5205, 0.3303, 0.5205, 0.3383, 0.5202, 0.3383, 0.5202, 0.3303, 0.5364, 0.3392, 0.5364, 0.3269, 0.5367, 0.3269, 0.5367, 0.3392, 0.5205, 0.3383, 0.5205, 0.3303, 0.5208, 0.3303, 0.5208, 0.3383, 0.5218, 0.3309, 0.5218, 0.3303, 0.5221, 0.3303, 0.5221, 0.3309, 0.5211, 0.3385, 0.5211, 0.3303, 0.5213, 0.3303, 0.5213, 0.3385, 0.5221, 0.3309, 0.5221, 0.3303, 0.5223, 0.3303, 0.5223, 0.3309, 0.5211, 0.3303, 0.5211, 0.3385, 0.5208, 0.3385, 0.5208, 0.3303, 0.534, 0.3385, 0.5336, 0.3385, 0.5336, 0.3303, 0.534, 0.3303, 0.5195, 0.3303, 0.5199, 0.3303, 0.5199, 0.3385, 0.5195, 0.3385, 0.5218, 0.3303, 0.5218, 0.3309, 0.5216, 0.3309, 0.5216, 0.3303, 0.537, 0.3275, 0.537, 0.3405, 0.5367, 0.3405, 0.5367, 0.3275, 0.5228, 0.3303, 0.5228, 0.3309, 0.5226, 0.3309, 0.5226, 0.3303, 0.537, 0.3145, 0.537, 0.3275, 0.5367, 0.3275, 0.5367, 0.3145, 0.536, 0.3145, 0.5364, 0.3145, 0.5364, 0.3275, 0.536, 0.3275, 0.536, 0.3275, 0.5364, 0.3275, 0.5364, 0.3405, 0.536, 0.3405, 0.5319, 0.3303, 0.5327, 0.3303, 0.5327, 0.3424, 0.5319, 0.3424, 0.5265, 0.3155, 0.52, 0.3155, 0.5195, 0.3145, 0.527, 0.3145, 0.5351, 0.3293, 0.5352, 0.3303, 0.5344, 0.3303, 0.5346, 0.3145, 0.5351, 0.3145, 0.0, 0.0, 0.0, 0.0, 0.0, 0.0, 0.0, 0.0, 0.0, 0.0, 0.0, 0.0, 0.0, 0.0, 0.0, 0.0, 0.0, 0.0, 0.0, 0.0, 0.0, 0.0, 0.0, 0.0, 0.0, 0.0, 0.0, 0.0, 0.0, 0.0, 0.0, 0.0, 0.0, 0.0, 0.0, 0.0, 0.0, 0.0, 0.0, 0.0, 0.0, 0.0, 0.0, 0.0, 0.0, 0.0, 0.0, 0.0, 0.0, 0.0, 0.0, 0.0, 0.0, 0.0, 0.0, 0.0, 0.0, 0.0, 0.0, 0.0, 0.0, 0.0, 0.0, 0.0, 0.0, 0.0, 0.0, 0.0, 0.0, 0.0, 0.0, 0.0, 0.0, 0.0, 0.0, 0.0, 0.0, 0.0, 0.0, 0.0, 0.0, 0.0, 0.0, 0.0, 0.0, 0.0, 0.0, 0.0, 0.0, 0.0, 0.0, 0.0, 0.0, 0.0, 0.0, 0.0, 0.0, 0.0, 0.0, 0.0, 0.0, 0.0, 0.0, 0.0, 0.0, 0.0, 0.0, 0.0, 0.0, 0.0, 0.0, 0.0, 0.0, 0.0, 0.0, 0.0, 0.0, 0.0, 0.0, 0.0, 0.0, 0.0, 0.0, 0.0, 0.0, 0.0, 0.0, 0.0, 0.0, 0.0, 0.0, 0.0, 0.0, 0.0, 0.0, 0.0, 0.0, 0.0, 0.0, 0.0, 0.0, 0.0, 0.0, 0.0, 0.0, 0.0, 0.0, 0.0, 0.0, 0.0, 0.0, 0.0, 0.0, 0.0, 0.0, 0.0, 0.0, 0.0, 0.0, 0.0, 0.0, 0.0, 0.0, 0.0, 0.0, 0.0, 0.0, 0.0, 0.0, 0.0, 0.0, 0.0, 0.0, 0.0, 0.0, 0.0, 0.0, 0.0, 0.0, 0.0, 0.0, 0.0, 0.0, 0.0, 0.0, 0.0, 0.0, 0.0, 0.0, 0.0, 0.0, 0.0, 0.0, 0.0, 0.0, 0.0, 0.0, 0.0, 0.0, 0.0, 0.0, 0.0, 0.0, 0.0, 0.0, 0.0, 0.0, 0.0, 0.0, 0.0, 0.0, 0.0, 0.0, 0.0, 0.0, 0.0, 0.0, 0.0, 0.0, 0.0, 0.0, 0.0, 0.0, 0.0, 0.0, 0.0, 0.0, 0.0, 0.0, 0.0, 0.0, 0.0, 0.0, 0.0, 0.0, 0.0, 0.0, 0.0, 0.0, 0.0, 0.01785, 0.02755, 0.01941, 0.02755, 0.01941, 0.03261, 0.01785, 0.03261, 0.01205, 0.03035, 0.01361, 0.03035, 0.01361, 0.0354, 0.01205, 0.0354, 0.005795, 0.03035, 0.00735, 0.03035, 0.00735, 0.0354, 0.005795, 0.0354, 0.00735, 0.03035, 0.008906, 0.03035, 0.008906, 0.0354, 0.00735, 0.0354, 0.009212, 0.03431, 0.009212, 0.03182, 0.01077, 0.03182, 0.01077, 0.03431, 0.01379, 0.03064, 0.01379, 0.03312, 0.01361, 0.03341, 0.01361, 0.03035, 0.01905, 0.01627, 0.01905, 0.0132, 0.01936, 0.0132, 0.01936, 0.01627, 0.01379, 0.03312, 0.01534, 0.03312, 0.01552, 0.03341, 0.01361, 0.03341, 0.01534, 0.03064, 0.01379, 0.03064, 0.01361, 0.03035, 0.01552, 0.03035, 0.01534, 0.03312, 0.01534, 0.03064, 0.01552, 0.03035, 0.01552, 0.03341, 0.01882, 0.02414, 0.01882, 0.0272, 0.01845, 0.02755, 0.01845, 0.02379, 0.01912, 0.0272, 0.01912, 0.02414, 0.01943, 0.02414, 0.01943, 0.0272, 0.01912, 0.02414, 0.01912, 0.0272, 0.01882, 0.0272, 0.01882, 0.02414, 0.01905, 0.0132, 0.01905, 0.01627, 0.01875, 0.01627, 0.01875, 0.0132, 0.01609, 0.02755, 0.01609, 0.02379, 0.01845, 0.02379, 0.01845, 0.02755, 0.01875, 0.0132, 0.01875, 0.01627, 0.01838, 0.01662, 0.01838, 0.01285, 0.01936, 0.01627, 0.01936, 0.0132, 0.01973, 0.01285, 0.01973, 0.01662, 0.01943, 0.0272, 0.01943, 0.02414, 0.01979, 0.02379, 0.01979, 0.02755, 0.6073, 0.03209, 0.6077, 0.03209, 0.6077, 0.03295, 0.6073, 0.03295, 0.6077, 0.03382, 0.6073, 0.03382, 0.6073, 0.03295, 0.6077, 0.03295, 0.6022, 0.03269, 0.6026, 0.03269, 0.6026, 0.03355, 0.6022, 0.03355, 0.608, 0.03295, 0.6083, 0.03295, 0.6083, 0.03382, 0.608, 0.03382, 0.6094, 0.03399, 0.6091, 0.03399, 0.6091, 0.03348, 0.6094, 0.03348, 0.609, 0.018, 0.609, 0.01748, 0.6093, 0.01748, 0.6093, 0.018, 0.6077, 0.03209, 0.608, 0.03209, 0.608, 0.03295, 0.6077, 0.03295, 0.6049, 0.03341, 0.6052, 0.03341, 0.6052, 0.03428, 0.6049, 0.03428, 0.609, 0.02213, 0.6093, 0.02213, 0.6093, 0.02299, 0.609, 0.02299, 0.6093, 0.02213, 0.6096, 0.02213, 0.6096, 0.02299, 0.6093, 0.02299, 0.609, 0.02351, 0.609, 0.02299, 0.6093, 0.02299, 0.6093, 0.02351, 0.6055, 0.03393, 0.6055, 0.03341, 0.6058, 0.03341, 0.6058, 0.03393, 0.608, 0.03209, 0.6083, 0.03209, 0.6083, 0.03295, 0.608, 0.03295, 0.6077, 0.03295, 0.608, 0.03295, 0.608, 0.03382, 0.6077, 0.03382, 0.6084, 0.03261, 0.6088, 0.03261, 0.6088, 0.03348, 0.6084, 0.03348, 0.6067, 0.03295, 0.607, 0.03295, 0.607, 0.03382, 0.6067, 0.03382, 0.6088, 0.03399, 0.6088, 0.03348, 0.6091, 0.03348, 0.6091, 0.03399, 0.6084, 0.03399, 0.6084, 0.03348, 0.6088, 0.03348, 0.6088, 0.03399, 0.6067, 0.03209, 0.607, 0.03209, 0.607, 0.03295, 0.6067, 0.03295, 0.6094, 0.03261, 0.6097, 0.03261, 0.6097, 0.03348, 0.6094, 0.03348, 0.609, 0.01662, 0.6093, 0.01662, 0.6093, 0.01748, 0.609, 0.01748, 0.6042, 0.03341, 0.6045, 0.03341, 0.6045, 0.03428, 0.6042, 0.03428, 0.6073, 0.03433, 0.607, 0.03433, 0.607, 0.03382, 0.6073, 0.03382, 0.6067, 0.03433, 0.6067, 0.03382, 0.607, 0.03382, 0.607, 0.03433, 0.6022, 0.03182, 0.6026, 0.03182, 0.6026, 0.03269, 0.6022, 0.03269, 0.6052, 0.03341, 0.6055, 0.03341, 0.6055, 0.03428, 0.6052, 0.03428, 0.6088, 0.03261, 0.6091, 0.03261, 0.6091, 0.03348, 0.6088, 0.03348, 0.6045, 0.03341, 0.6049, 0.03341, 0.6049, 0.03428, 0.6045, 0.03428, 0.6094, 0.03399, 0.6094, 0.03348, 0.6097, 0.03348, 0.6097, 0.03399, 0.6093, 0.02351, 0.6093, 0.02299, 0.6096, 0.02299, 0.6096, 0.02351, 0.607, 0.03209, 0.6073, 0.03209, 0.6073, 0.03295, 0.607, 0.03295, 0.6093, 0.01662, 0.6096, 0.01662, 0.6096, 0.01748, 0.6093, 0.01748, 0.6091, 0.03261, 0.6094, 0.03261, 0.6094, 0.03348, 0.6091, 0.03348, 0.607, 0.03295, 0.6073, 0.03295, 0.6073, 0.03382, 0.607, 0.03382, 0.6022, 0.03407, 0.6022, 0.03355, 0.6026, 0.03355, 0.6026, 0.03407, 0.6093, 0.018, 0.6093, 0.01748, 0.6096, 0.01748, 0.6096, 0.018, 0.5317, 0.1911, 0.5322, 0.1911, 0.5322, 0.1996, 0.5317, 0.1996, 0.5342, 0.1976, 0.5337, 0.1976, 0.5337, 0.1911, 0.5342, 0.1911, 0.5312, 0.1996, 0.5317, 0.1996, 0.5317, 0.208, 0.5312, 0.208, 0.5342, 0.1911, 0.5347, 0.1911, 0.5347, 0.1976, 0.5342, 0.1976, 0.5278, 0.2083, 0.5274, 0.2083, 0.5274, 0.2075, 0.5278, 0.2075, 0.5253, 0.2083, 0.525, 0.2083, 0.525, 0.2075, 0.5253, 0.2075, 0.5253, 0.2083, 0.525, 0.2083, 0.525, 0.2075, 0.5253, 0.2075, 0.5278, 0.2083, 0.5274, 0.2083, 0.5274, 0.2075, 0.5278, 0.2075, 0.5342, 0.1911, 0.5347, 0.1911, 0.5347, 0.1976, 0.5342, 0.1976, 0.5312, 0.1996, 0.5317, 0.1996, 0.5317, 0.208, 0.5312, 0.208, 0.5342, 0.1976, 0.5337, 0.1976, 0.5337, 0.1911, 0.5342, 0.1911, 0.5317, 0.1911, 0.5322, 0.1911, 0.5322, 0.1996, 0.5317, 0.1996, 0.5253, 0.2083, 0.5253, 0.2075, 0.5258, 0.2075, 0.5258, 0.2083, 0.5258, 0.2083, 0.5258, 0.2075, 0.5263, 0.2075, 0.5263, 0.2083, 0.5278, 0.1911, 0.5283, 0.1911, 0.5283, 0.2075, 0.5278, 0.2075, 0.5249, 0.1911, 0.5253, 0.1911, 0.5253, 0.2075, 0.5249, 0.2075, 0.5268, 0.1911, 0.5273, 0.1911, 0.5273, 0.2075, 0.5268, 0.2075, 0.5224, 0.2075, 0.5219, 0.2075, 0.5219, 0.1911, 0.5224, 0.1911, 0.5258, 0.2075, 0.5253, 0.2075, 0.5253, 0.1911, 0.5258, 0.1911, 0.5224, 0.1911, 0.5229, 0.1911, 0.5229, 0.2075, 0.5224, 0.2075, 0.5268, 0.2075, 0.5263, 0.2075, 0.5263, 0.1911, 0.5268, 0.1911, 0.5239, 0.1911, 0.5244, 0.1911, 0.5244, 0.2075, 0.5239, 0.2075, 0.5219, 0.2075, 0.5219, 0.2083, 0.5214, 0.2083, 0.5214, 0.2075, 0.5244, 0.2083, 0.5244, 0.2075, 0.5249, 0.2075, 0.5249, 0.2083, 0.5229, 0.1911, 0.5234, 0.1911, 0.5234, 0.2075, 0.5229, 0.2075, 0.5263, 0.2075, 0.5258, 0.2075, 0.5258, 0.1911, 0.5263, 0.1911, 0.5209, 0.1911, 0.5214, 0.1911, 0.5214, 0.2075, 0.5209, 0.2075, 0.5239, 0.2075, 0.5234, 0.2075, 0.5234, 0.1911, 0.5239, 0.1911, 0.5224, 0.2083, 0.5224, 0.2075, 0.5229, 0.2075, 0.5229, 0.2083, 0.5229, 0.2083, 0.5229, 0.2075, 0.5234, 0.2075, 0.5234, 0.2083, 0.5224, 0.2075, 0.5219, 0.2075, 0.5219, 0.1911, 0.5224, 0.1911, 0.5268, 0.1911, 0.5273, 0.1911, 0.5273, 0.2075, 0.5268, 0.2075, 0.5249, 0.1911, 0.5253, 0.1911, 0.5253, 0.2075, 0.5249, 0.2075, 0.5278, 0.1911, 0.5283, 0.1911, 0.5283, 0.2075, 0.5278, 0.2075, 0.5258, 0.2083, 0.5258, 0.2075, 0.5263, 0.2075, 0.5263, 0.2083, 0.5253, 0.2083, 0.5253, 0.2075, 0.5258, 0.2075, 0.5258, 0.2083, 0.5214, 0.1911, 0.5219, 0.1911, 0.5219, 0.2075, 0.5214, 0.2075, 0.5288, 0.2075, 0.5283, 0.2075, 0.5283, 0.1911, 0.5288, 0.1911, 0.5244, 0.1911, 0.5249, 0.1911, 0.5249, 0.2075, 0.5244, 0.2075, 0.5278, 0.2075, 0.5273, 0.2075, 0.5273, 0.1911, 0.5278, 0.1911, 0.5239, 0.2083, 0.5239, 0.2075, 0.5244, 0.2075, 0.5244, 0.2083, 0.5234, 0.2083, 0.5234, 0.2075, 0.5239, 0.2075, 0.5239, 0.2083])
me_cube.materials.append(mat_material_004)
me_cube.use_remesh_preserve_volume = False
me_cube.use_remesh_preserve_attributes = False
me_cube.use_mirror_vertex_groups = False
me_cube.update()

# ---- objects
ob_cube = bpy.data.objects.new('Cube', me_cube)

# ---- transforms, parenting, visibility, modifiers, constraints
ob_cube.location = (0.0, 0.0, 0.0)
ob_cube.scale = (1.556, 1.556, 1.556)
ob_cube.lock_rotations_4d = False
ob_cube.empty_display_type = 'ARROWS'
ob_cube.lineart.crease_threshold = 0.0
_m = ob_cube.modifiers.new('Mirror', 'MIRROR')
_m.use_axis = (False, True, False)

# ---- collection membership
col_collection_1.objects.link(ob_cube)

# ---- scene / render settings (as saved in the file)
scene.frame_start = 1; scene.frame_end = 250; scene.frame_set(1)
scene.render.engine = 'CYCLES'
scene.render.resolution_percentage = 50
scene.render.dither_intensity = 0.0
scene.cycles.use_denoising = False
scene.cycles.samples = 128
scene.cycles.sampling_pattern = 'TABULATED_SOBOL'
scene.cycles.light_sampling_threshold = 0.0
scene.cycles.use_adaptive_sampling = False
scene.cycles.use_light_tree = False
scene.cycles.blur_glossy = 0.0
scene.cycles.sample_clamp_indirect = 0.0
scene.view_settings.view_transform = 'Standard'
bpy.context.view_layer.update()

# ---- added for rendering (the .blend has no active camera and no usable light): camera, sun
cam_auto = bpy.data.cameras.new('AutoCamera')
cam_auto.lens = 50.0
cam_auto.sensor_width = 36.0
cam_auto.clip_end = 1000.0
ob_auto_camera = bpy.data.objects.new('AutoCamera', cam_auto)
scene.collection.objects.link(ob_auto_camera)
ob_auto_camera.location = (24.7673, -29.457, 29.8291)
ob_auto_camera.rotation_euler = (1.09748, -7.21219e-08, 0.694738)
scene.camera = ob_auto_camera
light_auto_sun = bpy.data.lights.new('AutoSun', 'SUN')
light_auto_sun.energy = 3.0
light_auto_sun.angle = 0.0523599
ob_auto_sun = bpy.data.objects.new('AutoSun', light_auto_sun)
scene.collection.objects.link(ob_auto_sun)
ob_auto_sun.rotation_euler = (0.872665, 0.174533, 0.523599)
bpy.context.view_layer.update()

